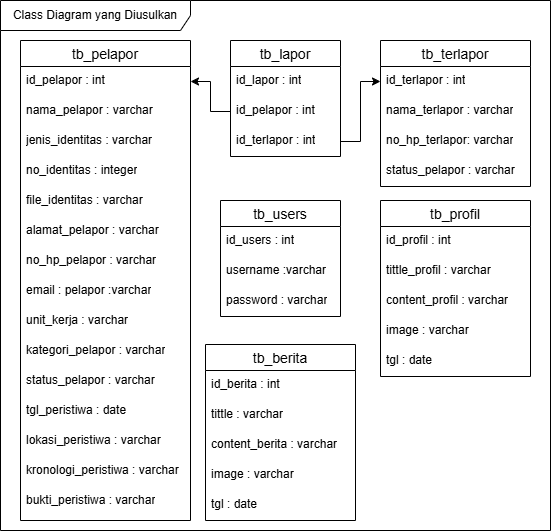

The diagram above was exported from draw.io. Its source (the exported page's mxGraphModel, read from the mxfile embedded in the PNG):
<mxGraphModel dx="1020" dy="398" grid="1" gridSize="10" guides="1" tooltips="1" connect="1" arrows="1" fold="1" page="1" pageScale="1" pageWidth="850" pageHeight="1100" math="0" shadow="0" extFonts="Permanent Marker^https://fonts.googleapis.com/css?family=Permanent+Marker">
  <root>
    <mxCell id="0" />
    <mxCell id="1" parent="0" />
    <mxCell id="Lm3wqcB_uRv_BiJkZysu-1" value="tb_pelapor" style="swimlane;fontStyle=0;childLayout=stackLayout;horizontal=1;startSize=26;horizontalStack=0;resizeParent=1;resizeParentMax=0;resizeLast=0;collapsible=1;marginBottom=0;align=center;fontSize=14;" parent="1" vertex="1">
      <mxGeometry x="140" y="80" width="170" height="480" as="geometry" />
    </mxCell>
    <mxCell id="Lm3wqcB_uRv_BiJkZysu-2" value="id_pelapor : int" style="text;strokeColor=none;fillColor=none;spacingLeft=4;spacingRight=4;overflow=hidden;rotatable=0;points=[[0,0.5],[1,0.5]];portConstraint=eastwest;fontSize=12;whiteSpace=wrap;html=1;" parent="Lm3wqcB_uRv_BiJkZysu-1" vertex="1">
      <mxGeometry y="26" width="170" height="30" as="geometry" />
    </mxCell>
    <mxCell id="Lm3wqcB_uRv_BiJkZysu-3" value="nama_pelapor : varchar" style="text;strokeColor=none;fillColor=none;spacingLeft=4;spacingRight=4;overflow=hidden;rotatable=0;points=[[0,0.5],[1,0.5]];portConstraint=eastwest;fontSize=12;whiteSpace=wrap;html=1;" parent="Lm3wqcB_uRv_BiJkZysu-1" vertex="1">
      <mxGeometry y="56" width="170" height="30" as="geometry" />
    </mxCell>
    <mxCell id="Lm3wqcB_uRv_BiJkZysu-12" value="jenis_identitas : varchar" style="text;strokeColor=none;fillColor=none;spacingLeft=4;spacingRight=4;overflow=hidden;rotatable=0;points=[[0,0.5],[1,0.5]];portConstraint=eastwest;fontSize=12;whiteSpace=wrap;html=1;" parent="Lm3wqcB_uRv_BiJkZysu-1" vertex="1">
      <mxGeometry y="86" width="170" height="30" as="geometry" />
    </mxCell>
    <mxCell id="Lm3wqcB_uRv_BiJkZysu-13" value="no_identitas : integer" style="text;strokeColor=none;fillColor=none;spacingLeft=4;spacingRight=4;overflow=hidden;rotatable=0;points=[[0,0.5],[1,0.5]];portConstraint=eastwest;fontSize=12;whiteSpace=wrap;html=1;" parent="Lm3wqcB_uRv_BiJkZysu-1" vertex="1">
      <mxGeometry y="116" width="170" height="30" as="geometry" />
    </mxCell>
    <mxCell id="Lm3wqcB_uRv_BiJkZysu-25" value="file_identitas : varchar" style="text;strokeColor=none;fillColor=none;spacingLeft=4;spacingRight=4;overflow=hidden;rotatable=0;points=[[0,0.5],[1,0.5]];portConstraint=eastwest;fontSize=12;whiteSpace=wrap;html=1;" parent="Lm3wqcB_uRv_BiJkZysu-1" vertex="1">
      <mxGeometry y="146" width="170" height="30" as="geometry" />
    </mxCell>
    <mxCell id="Lm3wqcB_uRv_BiJkZysu-14" value="alamat_pelapor : varchar" style="text;strokeColor=none;fillColor=none;spacingLeft=4;spacingRight=4;overflow=hidden;rotatable=0;points=[[0,0.5],[1,0.5]];portConstraint=eastwest;fontSize=12;whiteSpace=wrap;html=1;" parent="Lm3wqcB_uRv_BiJkZysu-1" vertex="1">
      <mxGeometry y="176" width="170" height="30" as="geometry" />
    </mxCell>
    <mxCell id="Lm3wqcB_uRv_BiJkZysu-16" value="no_hp_pelapor : varchar" style="text;strokeColor=none;fillColor=none;spacingLeft=4;spacingRight=4;overflow=hidden;rotatable=0;points=[[0,0.5],[1,0.5]];portConstraint=eastwest;fontSize=12;whiteSpace=wrap;html=1;" parent="Lm3wqcB_uRv_BiJkZysu-1" vertex="1">
      <mxGeometry y="206" width="170" height="30" as="geometry" />
    </mxCell>
    <mxCell id="Lm3wqcB_uRv_BiJkZysu-17" value="email : pelapor :varchar" style="text;strokeColor=none;fillColor=none;spacingLeft=4;spacingRight=4;overflow=hidden;rotatable=0;points=[[0,0.5],[1,0.5]];portConstraint=eastwest;fontSize=12;whiteSpace=wrap;html=1;" parent="Lm3wqcB_uRv_BiJkZysu-1" vertex="1">
      <mxGeometry y="236" width="170" height="30" as="geometry" />
    </mxCell>
    <mxCell id="Lm3wqcB_uRv_BiJkZysu-18" value="unit_kerja : varchar" style="text;strokeColor=none;fillColor=none;spacingLeft=4;spacingRight=4;overflow=hidden;rotatable=0;points=[[0,0.5],[1,0.5]];portConstraint=eastwest;fontSize=12;whiteSpace=wrap;html=1;" parent="Lm3wqcB_uRv_BiJkZysu-1" vertex="1">
      <mxGeometry y="266" width="170" height="30" as="geometry" />
    </mxCell>
    <mxCell id="Lm3wqcB_uRv_BiJkZysu-19" value="kategori_pelapor : varchar" style="text;strokeColor=none;fillColor=none;spacingLeft=4;spacingRight=4;overflow=hidden;rotatable=0;points=[[0,0.5],[1,0.5]];portConstraint=eastwest;fontSize=12;whiteSpace=wrap;html=1;" parent="Lm3wqcB_uRv_BiJkZysu-1" vertex="1">
      <mxGeometry y="296" width="170" height="30" as="geometry" />
    </mxCell>
    <mxCell id="Lm3wqcB_uRv_BiJkZysu-20" value="status_pelapor : varchar" style="text;strokeColor=none;fillColor=none;spacingLeft=4;spacingRight=4;overflow=hidden;rotatable=0;points=[[0,0.5],[1,0.5]];portConstraint=eastwest;fontSize=12;whiteSpace=wrap;html=1;" parent="Lm3wqcB_uRv_BiJkZysu-1" vertex="1">
      <mxGeometry y="326" width="170" height="30" as="geometry" />
    </mxCell>
    <mxCell id="Lm3wqcB_uRv_BiJkZysu-21" value="tgl_peristiwa : date" style="text;strokeColor=none;fillColor=none;spacingLeft=4;spacingRight=4;overflow=hidden;rotatable=0;points=[[0,0.5],[1,0.5]];portConstraint=eastwest;fontSize=12;whiteSpace=wrap;html=1;" parent="Lm3wqcB_uRv_BiJkZysu-1" vertex="1">
      <mxGeometry y="356" width="170" height="30" as="geometry" />
    </mxCell>
    <mxCell id="Lm3wqcB_uRv_BiJkZysu-22" value="lokasi_peristiwa : varchar" style="text;strokeColor=none;fillColor=none;spacingLeft=4;spacingRight=4;overflow=hidden;rotatable=0;points=[[0,0.5],[1,0.5]];portConstraint=eastwest;fontSize=12;whiteSpace=wrap;html=1;" parent="Lm3wqcB_uRv_BiJkZysu-1" vertex="1">
      <mxGeometry y="386" width="170" height="30" as="geometry" />
    </mxCell>
    <mxCell id="Lm3wqcB_uRv_BiJkZysu-23" value="kronologi_peristiwa : varchar" style="text;strokeColor=none;fillColor=none;spacingLeft=4;spacingRight=4;overflow=hidden;rotatable=0;points=[[0,0.5],[1,0.5]];portConstraint=eastwest;fontSize=12;whiteSpace=wrap;html=1;" parent="Lm3wqcB_uRv_BiJkZysu-1" vertex="1">
      <mxGeometry y="416" width="170" height="30" as="geometry" />
    </mxCell>
    <mxCell id="Lm3wqcB_uRv_BiJkZysu-4" value="bukti_peristiwa : varchar" style="text;strokeColor=none;fillColor=none;spacingLeft=4;spacingRight=4;overflow=hidden;rotatable=0;points=[[0,0.5],[1,0.5]];portConstraint=eastwest;fontSize=12;whiteSpace=wrap;html=1;" parent="Lm3wqcB_uRv_BiJkZysu-1" vertex="1">
      <mxGeometry y="446" width="170" height="34" as="geometry" />
    </mxCell>
    <mxCell id="Lm3wqcB_uRv_BiJkZysu-26" value="tb_terlapor" style="swimlane;fontStyle=0;childLayout=stackLayout;horizontal=1;startSize=26;horizontalStack=0;resizeParent=1;resizeParentMax=0;resizeLast=0;collapsible=1;marginBottom=0;align=center;fontSize=14;" parent="1" vertex="1">
      <mxGeometry x="500" y="80" width="150" height="146" as="geometry" />
    </mxCell>
    <mxCell id="Lm3wqcB_uRv_BiJkZysu-27" value="id_terlapor : int" style="text;strokeColor=none;fillColor=none;spacingLeft=4;spacingRight=4;overflow=hidden;rotatable=0;points=[[0,0.5],[1,0.5]];portConstraint=eastwest;fontSize=12;whiteSpace=wrap;html=1;" parent="Lm3wqcB_uRv_BiJkZysu-26" vertex="1">
      <mxGeometry y="26" width="150" height="30" as="geometry" />
    </mxCell>
    <mxCell id="Lm3wqcB_uRv_BiJkZysu-28" value="nama_terlapor : varchar" style="text;strokeColor=none;fillColor=none;spacingLeft=4;spacingRight=4;overflow=hidden;rotatable=0;points=[[0,0.5],[1,0.5]];portConstraint=eastwest;fontSize=12;whiteSpace=wrap;html=1;" parent="Lm3wqcB_uRv_BiJkZysu-26" vertex="1">
      <mxGeometry y="56" width="150" height="30" as="geometry" />
    </mxCell>
    <mxCell id="Lm3wqcB_uRv_BiJkZysu-33" value="no_hp_terlapor: varchar" style="text;strokeColor=none;fillColor=none;spacingLeft=4;spacingRight=4;overflow=hidden;rotatable=0;points=[[0,0.5],[1,0.5]];portConstraint=eastwest;fontSize=12;whiteSpace=wrap;html=1;" parent="Lm3wqcB_uRv_BiJkZysu-26" vertex="1">
      <mxGeometry y="86" width="150" height="30" as="geometry" />
    </mxCell>
    <mxCell id="Lm3wqcB_uRv_BiJkZysu-37" value="status_pelapor : varchar" style="text;strokeColor=none;fillColor=none;spacingLeft=4;spacingRight=4;overflow=hidden;rotatable=0;points=[[0,0.5],[1,0.5]];portConstraint=eastwest;fontSize=12;whiteSpace=wrap;html=1;" parent="Lm3wqcB_uRv_BiJkZysu-26" vertex="1">
      <mxGeometry y="116" width="150" height="30" as="geometry" />
    </mxCell>
    <mxCell id="Lm3wqcB_uRv_BiJkZysu-42" value="tb_lapor" style="swimlane;fontStyle=0;childLayout=stackLayout;horizontal=1;startSize=26;horizontalStack=0;resizeParent=1;resizeParentMax=0;resizeLast=0;collapsible=1;marginBottom=0;align=center;fontSize=14;" parent="1" vertex="1">
      <mxGeometry x="350" y="80" width="110" height="116" as="geometry" />
    </mxCell>
    <mxCell id="Lm3wqcB_uRv_BiJkZysu-43" value="id_lapor : int" style="text;strokeColor=none;fillColor=none;spacingLeft=4;spacingRight=4;overflow=hidden;rotatable=0;points=[[0,0.5],[1,0.5]];portConstraint=eastwest;fontSize=12;whiteSpace=wrap;html=1;" parent="Lm3wqcB_uRv_BiJkZysu-42" vertex="1">
      <mxGeometry y="26" width="110" height="30" as="geometry" />
    </mxCell>
    <mxCell id="Lm3wqcB_uRv_BiJkZysu-47" value="id_pelapor : int" style="text;strokeColor=none;fillColor=none;spacingLeft=4;spacingRight=4;overflow=hidden;rotatable=0;points=[[0,0.5],[1,0.5]];portConstraint=eastwest;fontSize=12;whiteSpace=wrap;html=1;" parent="Lm3wqcB_uRv_BiJkZysu-42" vertex="1">
      <mxGeometry y="56" width="110" height="30" as="geometry" />
    </mxCell>
    <mxCell id="Lm3wqcB_uRv_BiJkZysu-48" value="id_terlapor : int" style="text;strokeColor=none;fillColor=none;spacingLeft=4;spacingRight=4;overflow=hidden;rotatable=0;points=[[0,0.5],[1,0.5]];portConstraint=eastwest;fontSize=12;whiteSpace=wrap;html=1;" parent="Lm3wqcB_uRv_BiJkZysu-42" vertex="1">
      <mxGeometry y="86" width="110" height="30" as="geometry" />
    </mxCell>
    <mxCell id="Lm3wqcB_uRv_BiJkZysu-49" style="edgeStyle=orthogonalEdgeStyle;rounded=0;orthogonalLoop=1;jettySize=auto;html=1;entryX=1;entryY=0.5;entryDx=0;entryDy=0;" parent="1" source="Lm3wqcB_uRv_BiJkZysu-47" target="Lm3wqcB_uRv_BiJkZysu-2" edge="1">
      <mxGeometry relative="1" as="geometry" />
    </mxCell>
    <mxCell id="Lm3wqcB_uRv_BiJkZysu-50" style="edgeStyle=orthogonalEdgeStyle;rounded=0;orthogonalLoop=1;jettySize=auto;html=1;entryX=0;entryY=0.5;entryDx=0;entryDy=0;" parent="1" source="Lm3wqcB_uRv_BiJkZysu-48" target="Lm3wqcB_uRv_BiJkZysu-27" edge="1">
      <mxGeometry relative="1" as="geometry" />
    </mxCell>
    <mxCell id="Lm3wqcB_uRv_BiJkZysu-51" value="tb_users" style="swimlane;fontStyle=0;childLayout=stackLayout;horizontal=1;startSize=26;horizontalStack=0;resizeParent=1;resizeParentMax=0;resizeLast=0;collapsible=1;marginBottom=0;align=center;fontSize=14;" parent="1" vertex="1">
      <mxGeometry x="340" y="240" width="120" height="116" as="geometry" />
    </mxCell>
    <mxCell id="Lm3wqcB_uRv_BiJkZysu-52" value="id_users : int" style="text;strokeColor=none;fillColor=none;spacingLeft=4;spacingRight=4;overflow=hidden;rotatable=0;points=[[0,0.5],[1,0.5]];portConstraint=eastwest;fontSize=12;whiteSpace=wrap;html=1;" parent="Lm3wqcB_uRv_BiJkZysu-51" vertex="1">
      <mxGeometry y="26" width="120" height="30" as="geometry" />
    </mxCell>
    <mxCell id="Lm3wqcB_uRv_BiJkZysu-53" value="username :varchar" style="text;strokeColor=none;fillColor=none;spacingLeft=4;spacingRight=4;overflow=hidden;rotatable=0;points=[[0,0.5],[1,0.5]];portConstraint=eastwest;fontSize=12;whiteSpace=wrap;html=1;" parent="Lm3wqcB_uRv_BiJkZysu-51" vertex="1">
      <mxGeometry y="56" width="120" height="30" as="geometry" />
    </mxCell>
    <mxCell id="Lm3wqcB_uRv_BiJkZysu-54" value="password : varchar" style="text;strokeColor=none;fillColor=none;spacingLeft=4;spacingRight=4;overflow=hidden;rotatable=0;points=[[0,0.5],[1,0.5]];portConstraint=eastwest;fontSize=12;whiteSpace=wrap;html=1;" parent="Lm3wqcB_uRv_BiJkZysu-51" vertex="1">
      <mxGeometry y="86" width="120" height="30" as="geometry" />
    </mxCell>
    <mxCell id="Lm3wqcB_uRv_BiJkZysu-56" value="tb_profil" style="swimlane;fontStyle=0;childLayout=stackLayout;horizontal=1;startSize=26;horizontalStack=0;resizeParent=1;resizeParentMax=0;resizeLast=0;collapsible=1;marginBottom=0;align=center;fontSize=14;" parent="1" vertex="1">
      <mxGeometry x="500" y="240" width="150" height="176" as="geometry" />
    </mxCell>
    <mxCell id="Lm3wqcB_uRv_BiJkZysu-57" value="id_profil : int" style="text;strokeColor=none;fillColor=none;spacingLeft=4;spacingRight=4;overflow=hidden;rotatable=0;points=[[0,0.5],[1,0.5]];portConstraint=eastwest;fontSize=12;whiteSpace=wrap;html=1;" parent="Lm3wqcB_uRv_BiJkZysu-56" vertex="1">
      <mxGeometry y="26" width="150" height="30" as="geometry" />
    </mxCell>
    <mxCell id="Lm3wqcB_uRv_BiJkZysu-58" value="tittle_profil : varchar" style="text;strokeColor=none;fillColor=none;spacingLeft=4;spacingRight=4;overflow=hidden;rotatable=0;points=[[0,0.5],[1,0.5]];portConstraint=eastwest;fontSize=12;whiteSpace=wrap;html=1;" parent="Lm3wqcB_uRv_BiJkZysu-56" vertex="1">
      <mxGeometry y="56" width="150" height="30" as="geometry" />
    </mxCell>
    <mxCell id="Lm3wqcB_uRv_BiJkZysu-59" value="content_profil : varchar" style="text;strokeColor=none;fillColor=none;spacingLeft=4;spacingRight=4;overflow=hidden;rotatable=0;points=[[0,0.5],[1,0.5]];portConstraint=eastwest;fontSize=12;whiteSpace=wrap;html=1;" parent="Lm3wqcB_uRv_BiJkZysu-56" vertex="1">
      <mxGeometry y="86" width="150" height="30" as="geometry" />
    </mxCell>
    <mxCell id="Lm3wqcB_uRv_BiJkZysu-60" value="image : varchar" style="text;strokeColor=none;fillColor=none;spacingLeft=4;spacingRight=4;overflow=hidden;rotatable=0;points=[[0,0.5],[1,0.5]];portConstraint=eastwest;fontSize=12;whiteSpace=wrap;html=1;" parent="Lm3wqcB_uRv_BiJkZysu-56" vertex="1">
      <mxGeometry y="116" width="150" height="30" as="geometry" />
    </mxCell>
    <mxCell id="Lm3wqcB_uRv_BiJkZysu-61" value="tgl : date" style="text;strokeColor=none;fillColor=none;spacingLeft=4;spacingRight=4;overflow=hidden;rotatable=0;points=[[0,0.5],[1,0.5]];portConstraint=eastwest;fontSize=12;whiteSpace=wrap;html=1;" parent="Lm3wqcB_uRv_BiJkZysu-56" vertex="1">
      <mxGeometry y="146" width="150" height="30" as="geometry" />
    </mxCell>
    <mxCell id="Lm3wqcB_uRv_BiJkZysu-62" value="tb_berita" style="swimlane;fontStyle=0;childLayout=stackLayout;horizontal=1;startSize=26;horizontalStack=0;resizeParent=1;resizeParentMax=0;resizeLast=0;collapsible=1;marginBottom=0;align=center;fontSize=14;" parent="1" vertex="1">
      <mxGeometry x="325" y="384" width="150" height="176" as="geometry" />
    </mxCell>
    <mxCell id="Lm3wqcB_uRv_BiJkZysu-63" value="id_berita : int" style="text;strokeColor=none;fillColor=none;spacingLeft=4;spacingRight=4;overflow=hidden;rotatable=0;points=[[0,0.5],[1,0.5]];portConstraint=eastwest;fontSize=12;whiteSpace=wrap;html=1;" parent="Lm3wqcB_uRv_BiJkZysu-62" vertex="1">
      <mxGeometry y="26" width="150" height="30" as="geometry" />
    </mxCell>
    <mxCell id="Lm3wqcB_uRv_BiJkZysu-64" value="tittle : varchar" style="text;strokeColor=none;fillColor=none;spacingLeft=4;spacingRight=4;overflow=hidden;rotatable=0;points=[[0,0.5],[1,0.5]];portConstraint=eastwest;fontSize=12;whiteSpace=wrap;html=1;" parent="Lm3wqcB_uRv_BiJkZysu-62" vertex="1">
      <mxGeometry y="56" width="150" height="30" as="geometry" />
    </mxCell>
    <mxCell id="Lm3wqcB_uRv_BiJkZysu-65" value="content_berita : varchar" style="text;strokeColor=none;fillColor=none;spacingLeft=4;spacingRight=4;overflow=hidden;rotatable=0;points=[[0,0.5],[1,0.5]];portConstraint=eastwest;fontSize=12;whiteSpace=wrap;html=1;" parent="Lm3wqcB_uRv_BiJkZysu-62" vertex="1">
      <mxGeometry y="86" width="150" height="30" as="geometry" />
    </mxCell>
    <mxCell id="Lm3wqcB_uRv_BiJkZysu-66" value="image : varchar" style="text;strokeColor=none;fillColor=none;spacingLeft=4;spacingRight=4;overflow=hidden;rotatable=0;points=[[0,0.5],[1,0.5]];portConstraint=eastwest;fontSize=12;whiteSpace=wrap;html=1;" parent="Lm3wqcB_uRv_BiJkZysu-62" vertex="1">
      <mxGeometry y="116" width="150" height="30" as="geometry" />
    </mxCell>
    <mxCell id="Lm3wqcB_uRv_BiJkZysu-67" value="tgl : date" style="text;strokeColor=none;fillColor=none;spacingLeft=4;spacingRight=4;overflow=hidden;rotatable=0;points=[[0,0.5],[1,0.5]];portConstraint=eastwest;fontSize=12;whiteSpace=wrap;html=1;" parent="Lm3wqcB_uRv_BiJkZysu-62" vertex="1">
      <mxGeometry y="146" width="150" height="30" as="geometry" />
    </mxCell>
    <mxCell id="UK_H7URMSZ8gXywXKJ_b-1" value="Class Diagram yang Diusulkan" style="shape=umlFrame;whiteSpace=wrap;html=1;pointerEvents=0;width=190;height=30;" vertex="1" parent="1">
      <mxGeometry x="120" y="40" width="550" height="530" as="geometry" />
    </mxCell>
  </root>
</mxGraphModel>